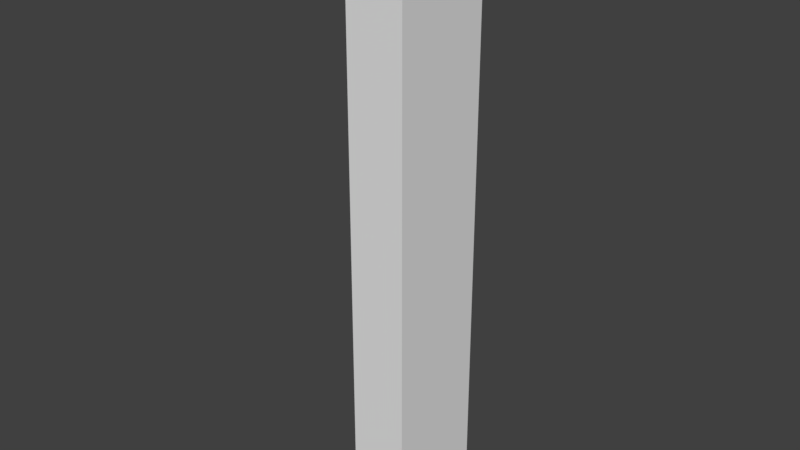 # Source: ARCard9.blend  (saved by Blender 2.78.0; exported with 4.5.12 LTS)
import bpy
from mathutils import Matrix  # noqa: F401  (used for matrix-valued properties, if any)

bpy.ops.wm.read_factory_settings(use_empty=True)
scene = bpy.context.scene
scene.name = 'Scene'

# ---- collections
col_collection_1 = bpy.data.collections.new('Collection 1'); scene.collection.children.link(col_collection_1)

# ---- world
world_world = bpy.data.worlds.new('World'); scene.world = world_world
world_world.color = (0.05088, 0.05088, 0.05088)
world_world.use_sun_shadow = False
world_world.sun_shadow_jitter_overblur = 0.0
world_world.cycles.sampling_method = 'MANUAL'

# ---- meshes
me_plane_014 = bpy.data.meshes.new('Plane.014')
me_plane_014.from_pydata([(0.2058, -0.111, -0.05), (0.9355, -0.111, -0.05), (0.9355, 0.0567, -0.05), (0.2058, 0.0567, -0.05), (-0.1648, -0.1648, 3.013e-08), (0.1648, -0.1648, 3.013e-08), (-0.1648, 0.1648, -3.013e-08), (0.1648, 0.1648, -3.013e-08)], [], [(0, 1, 2, 3), (4, 5, 7, 6)])
_uv = me_plane_014.uv_layers.new(name='UVMap')
_uv.uv.foreach_set('vector', [0.2613, 0.5128, 0.4885, 0.5128, 0.4885, 0.565, 0.2613, 0.565, 0.1262, 0.5011, 0.249, 0.5011, 0.249, 0.6239, 0.1262, 0.6239])
me_plane_014.use_remesh_preserve_volume = False
me_plane_014.use_remesh_preserve_attributes = False
me_plane_014.use_mirror_vertex_groups = False
me_plane_014.update()
me_plane_013 = bpy.data.meshes.new('Plane.013')
me_plane_013.from_pydata([(0.2058, -0.111, -0.05), (0.9355, -0.111, -0.05), (0.9355, 0.0567, -0.05), (0.2058, 0.0567, -0.05), (-0.1648, -0.1648, 3.013e-08), (0.1648, -0.1648, 3.013e-08), (-0.1648, 0.1648, -3.013e-08), (0.1648, 0.1648, -3.013e-08)], [], [(0, 1, 2, 3), (4, 5, 7, 6)])
_uv = me_plane_013.uv_layers.new(name='UVMap')
_uv.uv.foreach_set('vector', [0.2613, 0.7028, 0.4885, 0.7028, 0.4885, 0.755, 0.2613, 0.755, 0.1262, 0.6261, 0.249, 0.6261, 0.249, 0.7489, 0.1262, 0.7489])
me_plane_013.use_remesh_preserve_volume = False
me_plane_013.use_remesh_preserve_attributes = False
me_plane_013.use_mirror_vertex_groups = False
me_plane_013.update()
me_plane_012 = bpy.data.meshes.new('Plane.012')
me_plane_012.from_pydata([(0.2058, -0.111, -0.05), (0.9355, -0.111, -0.05), (0.9355, 0.0567, -0.05), (0.2058, 0.0567, -0.05), (-0.1648, -0.1648, 3.013e-08), (0.1648, -0.1648, 3.013e-08), (-0.1648, 0.1648, -3.013e-08), (0.1648, 0.1648, -3.013e-08)], [], [(0, 1, 2, 3), (4, 5, 7, 6)])
_uv = me_plane_012.uv_layers.new(name='UVMap')
_uv.uv.foreach_set('vector', [0.2613, 0.5778, 0.4885, 0.5778, 0.4885, 0.63, 0.2613, 0.63, 0.001189, 0.5011, 0.124, 0.5011, 0.124, 0.6239, 0.001189, 0.6239])
me_plane_012.use_remesh_preserve_volume = False
me_plane_012.use_remesh_preserve_attributes = False
me_plane_012.use_mirror_vertex_groups = False
me_plane_012.update()
me_plane_010 = bpy.data.meshes.new('Plane.010')
me_plane_010.from_pydata([(0.2058, -0.111, -0.05), (0.9355, -0.111, -0.05), (0.9355, 0.0567, -0.05), (0.2058, 0.0567, -0.05), (-0.1648, -0.1648, 3.013e-08), (0.1648, -0.1648, 3.013e-08), (-0.1648, 0.1648, -3.013e-08), (0.1648, 0.1648, -3.013e-08)], [], [(0, 1, 2, 3), (4, 5, 7, 6)])
_uv = me_plane_010.uv_layers.new(name='UVMap')
_uv.uv.foreach_set('vector', [0.2613, 0.6398, 0.4885, 0.6398, 0.4885, 0.692, 0.2613, 0.692, 0.001187, 0.6261, 0.124, 0.6261, 0.124, 0.7489, 0.001187, 0.7489])
me_plane_010.use_remesh_preserve_volume = False
me_plane_010.use_remesh_preserve_attributes = False
me_plane_010.use_mirror_vertex_groups = False
me_plane_010.update()
me_plane_003 = bpy.data.meshes.new('Plane.003')
me_plane_003.from_pydata([(-0.3, -0.2971, 0.0), (0.3, -0.2971, 0.0), (-0.3, -0.5068, 0.0), (0.3, -0.5068, 0.0), (-0.3, -0.225, 8.047e-08), (-0.3, 0.225, -8.047e-08), (-0.3, 0.21, -6.592e-08), (-0.1084, 0.008283, 3.68e-09), (-0.2885, -0.225, 8.047e-08), (-0.1013, 0.0007807, 6.268e-09), (-0.3, 0.225, -0.1303), (-0.3, -0.225, -0.1303), (-0.3, 0.21, -0.1303), (-0.1013, 0.0007807, -0.1303), (-0.1084, 0.008283, -0.1303), (-0.2885, -0.225, -0.1303), (0.3, -0.225, 8.047e-08), (0.3, 0.225, -8.047e-08), (-3.397e-08, -0.225, 8.047e-08), (3.397e-08, 0.225, -8.047e-08), (-1.373e-08, -0.09091, 2.854e-08), (0.3, 0.21, -6.592e-08), (-1.599e-08, -0.1059, 4.308e-08), (0.1084, 0.008283, 3.68e-09), (0.2885, -0.225, 8.047e-08), (0.1013, 0.0007807, 6.268e-09), (0.3, 0.225, -0.1303), (3.397e-08, 0.225, -0.1303), (-1.599e-08, -0.1059, -0.1303), (-3.397e-08, -0.225, -0.1303), (-1.373e-08, -0.09091, -0.1303), (0.3, -0.225, -0.1303), (0.3, 0.21, -0.1303), (0.1013, 0.0007806, -0.1303), (0.1084, 0.008283, -0.1303), (0.2885, -0.225, -0.1303)], [], [(2, 3, 1, 0), (18, 22, 9, 8), (19, 5, 20), (4, 7, 6), (29, 15, 13, 28), (27, 30, 10), (11, 12, 14), (9, 13, 15, 8), (7, 14, 12, 6), (5, 10, 30, 20), (19, 27, 10, 5), (4, 11, 14, 7), (6, 12, 11, 4), (8, 15, 29, 18), (22, 28, 13, 9), (18, 24, 25, 22), (19, 20, 17), (16, 21, 23), (29, 28, 33, 35), (27, 26, 30), (31, 34, 32), (25, 24, 35, 33), (23, 21, 32, 34), (17, 20, 30, 26), (19, 17, 26, 27), (16, 23, 34, 31), (21, 16, 31, 32), (18, 22, 28, 29), (24, 18, 29, 35), (22, 25, 33, 28), (20, 19, 27, 30)])
_uv = me_plane_003.uv_layers.new(name='UVMap')
_uv.uv.foreach_set('vector', [0.5019, 0.5267, 0.748, 0.5267, 0.748, 0.6128, 0.5019, 0.6128, 0.5151, 0.6423, 0.5151, 0.667, 0.5185, 0.6891, 0.5248, 0.6423, 0.5151, 0.7357, 0.5252, 0.7357, 0.5151, 0.6701, 0.5252, 0.6423, 0.5187, 0.6907, 0.5252, 0.7325, 0.5151, 0.6285, 0.5275, 0.6285, 0.5195, 0.688, 0.5151, 0.6599, 0.5151, 0.7471, 0.5151, 0.6638, 0.528, 0.7471, 0.528, 0.6285, 0.528, 0.7431, 0.5198, 0.69, 0.5493, 0.6891, 0.5502, 0.688, 0.5582, 0.6285, 0.5556, 0.6423, 0.5495, 0.6907, 0.5505, 0.69, 0.5587, 0.7431, 0.556, 0.7325, 0.556, 0.7357, 0.5587, 0.7471, 0.5459, 0.6638, 0.5458, 0.6701, 0.5151, 0.7357, 0.5151, 0.7471, 0.528, 0.7471, 0.5252, 0.7357, 0.556, 0.6423, 0.5587, 0.6285, 0.5505, 0.69, 0.5495, 0.6907, 0.5252, 0.7325, 0.528, 0.7431, 0.528, 0.6285, 0.5252, 0.6423, 0.5248, 0.6423, 0.5275, 0.6285, 0.5151, 0.6285, 0.5151, 0.6423, 0.5458, 0.667, 0.5459, 0.6599, 0.5502, 0.688, 0.5493, 0.6891, 0.5151, 0.6423, 0.5053, 0.6423, 0.5116, 0.6891, 0.5151, 0.667, 0.5151, 0.7357, 0.5151, 0.6701, 0.5049, 0.7357, 0.5049, 0.6423, 0.5049, 0.7325, 0.5114, 0.6907, 0.5151, 0.6285, 0.5151, 0.6599, 0.5108, 0.688, 0.5027, 0.6285, 0.5151, 0.7471, 0.5022, 0.7471, 0.5151, 0.6638, 0.5022, 0.6285, 0.5104, 0.69, 0.5022, 0.7431, 0.5424, 0.6891, 0.5361, 0.6423, 0.5335, 0.6285, 0.5415, 0.688, 0.5422, 0.6907, 0.5357, 0.7325, 0.533, 0.7431, 0.5412, 0.69, 0.5357, 0.7357, 0.5458, 0.6701, 0.5459, 0.6638, 0.533, 0.7471, 0.5151, 0.7357, 0.5049, 0.7357, 0.5022, 0.7471, 0.5151, 0.7471, 0.5357, 0.6423, 0.5422, 0.6907, 0.5412, 0.69, 0.533, 0.6285, 0.5049, 0.7325, 0.5049, 0.6423, 0.5022, 0.6285, 0.5022, 0.7431, 0.5151, 0.6423, 0.5151, 0.667, 0.5151, 0.6599, 0.5151, 0.6285, 0.5053, 0.6423, 0.5151, 0.6423, 0.5151, 0.6285, 0.5027, 0.6285, 0.5458, 0.667, 0.5424, 0.6891, 0.5415, 0.688, 0.5459, 0.6599, 0.5151, 0.6701, 0.5151, 0.7357, 0.5151, 0.7471, 0.5151, 0.6638])
me_plane_003.use_remesh_preserve_volume = False
me_plane_003.use_remesh_preserve_attributes = False
me_plane_003.use_mirror_vertex_groups = False
me_plane_003.update()
me_plane_008 = bpy.data.meshes.new('Plane.008')
me_plane_008.from_pydata([(0.54, -0.96, 0.3), (0.54, 0.96, 0.3), (-0.54, -0.96, 0.3), (-0.54, 0.96, 0.3), (-0.54, -0.96, -10.28), (0.54, -0.96, -10.28), (0.54, 0.96, -10.28), (-0.54, 0.96, -10.28)], [], [(5, 6, 7, 4), (1, 3, 7, 6), (2, 0, 5, 4), (3, 2, 4, 7), (0, 1, 6, 5)])
_uv = me_plane_008.uv_layers.new(name='UVMap')
_uv.uv.foreach_set('vector', [0.9862, 0.4241, 0.9862, 0.5965, 0.9862, 0.5965, 0.9862, 0.4241, 0.02704, 0.4584, 0.02704, 0.5673, 0.9769, 0.5673, 0.9769, 0.4584, 0.02704, 0.5673, 0.02704, 0.4584, 0.9769, 0.4584, 0.9769, 0.5673, 0.02704, 0.5943, 0.02704, 0.4314, 0.9769, 0.4314, 0.9769, 0.5943, 0.02704, 0.4314, 0.02704, 0.5943, 0.9769, 0.5943, 0.9769, 0.4314])
me_plane_008.use_remesh_preserve_volume = False
me_plane_008.use_remesh_preserve_attributes = False
me_plane_008.use_mirror_vertex_groups = False
me_plane_008.update()
me_plane_002 = bpy.data.meshes.new('Plane.002')
me_plane_002.from_pydata([], [], [])
_uv = me_plane_002.uv_layers.new(name='UVMap')
_uv.uv.foreach_set('vector', [])
me_plane_002.use_remesh_preserve_volume = False
me_plane_002.use_remesh_preserve_attributes = False
me_plane_002.use_mirror_vertex_groups = False
me_plane_002.update()
me_plane_001 = bpy.data.meshes.new('Plane.001')
me_plane_001.from_pydata([(-1.028, 0.611, 0.3204), (-1.032, 0.6079, 0.3204), (-1.032, 0.611, 0.3204), (-1.02, 0.6, 0.3287), (-1.04, 0.6189, 0.3287), (-0.91, 0.6, 0.3287), (-0.91, 0.6189, 0.3287), (-1.02, 0.4889, 0.3287), (-1.04, 0.4889, 0.3287), (1.028, 0.611, 0.3204), (1.032, 0.6079, 0.3204), (1.032, 0.611, 0.3204), (1.02, 0.6, 0.3287), (1.04, 0.6189, 0.3287), (0.91, 0.6, 0.3287), (0.91, 0.6189, 0.3287), (1.02, 0.4889, 0.3287), (1.04, 0.4889, 0.3287), (-1.028, -0.611, 0.3204), (-1.032, -0.6079, 0.3204), (-1.032, -0.611, 0.3204), (-1.02, -0.6, 0.3287), (-1.04, -0.6189, 0.3287), (-0.91, -0.6, 0.3287), (-0.91, -0.6189, 0.3287), (-1.02, -0.4889, 0.3287), (-1.04, -0.4889, 0.3287), (1.028, -0.611, 0.3204), (1.032, -0.6079, 0.3204), (1.032, -0.611, 0.3204), (1.02, -0.6, 0.3287), (1.04, -0.6189, 0.3287), (0.91, -0.6, 0.3287), (0.91, -0.6189, 0.3287), (1.02, -0.4889, 0.3287), (1.04, -0.4889, 0.3287)], [(1, 2), (0, 2), (10, 11), (9, 11), (19, 20), (18, 20), (28, 29), (27, 29)], [(4, 8, 7, 3, 5, 6), (25, 26, 22, 24, 23, 21), (14, 12, 16, 17, 13, 15), (32, 33, 31, 35, 34, 30)])
_uv = me_plane_001.uv_layers.new(name='UVMap')
_uv.uv.foreach_set('vector', [0.2151, 0.7539, 0.2151, 0.7539, 0.2151, 0.7539, 0.2151, 0.7539, 0.2151, 0.7539, 0.2151, 0.7539, 0.2151, 0.7539, 0.2151, 0.7539, 0.2151, 0.7539, 0.2151, 0.7539, 0.2151, 0.7539, 0.2151, 0.7539, 0.2151, 0.7539, 0.2151, 0.7539, 0.2151, 0.7539, 0.2151, 0.7539, 0.2151, 0.7539, 0.2151, 0.7539, 0.2151, 0.7539, 0.2151, 0.7539, 0.2151, 0.7539, 0.2151, 0.7539, 0.2151, 0.7539, 0.2151, 0.7539])
me_plane_001.use_remesh_preserve_volume = False
me_plane_001.use_remesh_preserve_attributes = False
me_plane_001.use_mirror_vertex_groups = False
me_plane_001.update()
me_plane_006 = bpy.data.meshes.new('Plane.006')
me_plane_006.from_pydata([(-0.196, 1.847e-08, -2.173e-08), (0.196, -1.847e-08, 2.173e-08), (-0.196, -0.392, -6.933e-09), (0.196, -0.392, 3.653e-08), (-0.196, -0.7253, -6.933e-09), (0.196, -0.7253, 3.653e-08)], [], [(1, 0, 2, 3), (3, 2, 4, 5)])
_uv = me_plane_006.uv_layers.new(name='UVMap')
_uv.uv.foreach_set('vector', [0.8737, 0.8805, 0.8737, 0.995, 0.7514, 0.995, 0.7514, 0.8805, 0.5357, 0.9674, 0.5357, 0.9674, 0.5357, 0.9674, 0.5357, 0.9674])
me_plane_006.use_remesh_preserve_volume = False
me_plane_006.use_remesh_preserve_attributes = False
me_plane_006.use_mirror_vertex_groups = False
me_plane_006.update()
me_plane_005 = bpy.data.meshes.new('Plane.005')
me_plane_005.from_pydata([(-0.196, 1.847e-08, -2.173e-08), (0.196, -1.847e-08, 2.173e-08), (-0.196, -0.392, -6.933e-09), (0.196, -0.392, 3.653e-08), (-0.196, -0.7253, -6.933e-09), (0.196, -0.7253, 3.653e-08)], [], [(1, 0, 2, 3), (3, 2, 4, 5)])
_uv = me_plane_005.uv_layers.new(name='UVMap')
_uv.uv.foreach_set('vector', [0.999, 0.7555, 0.999, 0.8689, 0.8779, 0.8689, 0.8779, 0.7555, 0.5294, 0.9669, 0.5294, 0.9669, 0.5294, 0.9669, 0.5294, 0.9669])
me_plane_005.use_remesh_preserve_volume = False
me_plane_005.use_remesh_preserve_attributes = False
me_plane_005.use_mirror_vertex_groups = False
me_plane_005.update()
me_plane_004 = bpy.data.meshes.new('Plane.004')
me_plane_004.from_pydata([(-0.196, 1.259e-08, -3.763e-08), (0.196, -1.259e-08, 3.763e-08), (-0.196, -0.392, -8.036e-09), (0.196, -0.392, 6.722e-08), (-0.196, -0.642, -8.036e-09), (0.196, -0.642, 6.722e-08)], [], [(1, 0, 2, 3), (3, 2, 4, 5)])
_uv = me_plane_004.uv_layers.new(name='UVMap')
_uv.uv.foreach_set('vector', [0.9993, 0.8793, 0.9993, 0.9936, 0.8772, 0.9936, 0.8772, 0.8793, 0.5305, 0.9675, 0.5305, 0.9675, 0.5305, 0.9675, 0.5305, 0.9675])
me_plane_004.use_remesh_preserve_volume = False
me_plane_004.use_remesh_preserve_attributes = False
me_plane_004.use_mirror_vertex_groups = False
me_plane_004.update()
me_plane = bpy.data.meshes.new('Plane')
me_plane.from_pydata([(0.54, -0.96, 9.704e-08), (0.54, 0.96, 2.42e-07), (-0.54, -0.96, -2.42e-07), (-0.54, 0.96, -9.704e-08)], [], [(0, 1, 3, 2)])
_uv = me_plane.uv_layers.new(name='UVMap')
_uv.uv.foreach_set('vector', [0.0, 0.0, 1.0, 0.0, 1.0, 1.0, 0.0, 1.0])
me_plane.use_remesh_preserve_volume = False
me_plane.use_remesh_preserve_attributes = False
me_plane.use_mirror_vertex_groups = False
me_plane.update()
me_plane_019 = bpy.data.meshes.new('Plane.019')
me_plane_019.from_pydata([(0.96, 0.54, 9.704e-08), (-0.96, 0.54, 2.42e-07), (0.96, -0.54, -2.42e-07), (-0.96, -0.54, -9.704e-08)], [], [(0, 1, 3, 2)])
_uv = me_plane_019.uv_layers.new(name='UVMap')
_uv.uv.foreach_set('vector', [1.0, 1.0, 0.0, 1.0, -5.96e-08, 1.192e-07, 1.0, -5.96e-08])
me_plane_019.use_remesh_preserve_volume = False
me_plane_019.use_remesh_preserve_attributes = False
me_plane_019.use_mirror_vertex_groups = False
me_plane_019.update()

# ---- objects
ob_social_vcard = bpy.data.objects.new('SOCIAL_VCard', me_plane_014)
ob_social_facebook = bpy.data.objects.new('SOCIAL_Facebook', me_plane_013)
ob_social_instagram = bpy.data.objects.new('SOCIAL_Instagram', me_plane_012)
ob_social_linkedin = bpy.data.objects.new('SOCIAL_LinkedIn', me_plane_010)
ob_mail_geom_logo = bpy.data.objects.new('MAIL_Geom_Logo', me_plane_003)
ob_mail_geom_backing = bpy.data.objects.new('MAIL_Geom_Backing', me_plane_008)
ob_detectionplane = bpy.data.objects.new('DetectionPlane', me_plane_002)
ob_reel_corners = bpy.data.objects.new('REEL_Corners', me_plane_001)
ob_ubutton2 = bpy.data.objects.new('UButton2', me_plane_006)
ob_ubutton1 = bpy.data.objects.new('UButton1', me_plane_005)
ob_ubutton0 = bpy.data.objects.new('UButton0', me_plane_004)
ob_screenmask = bpy.data.objects.new('ScreenMask', me_plane)
ob_reel_video = bpy.data.objects.new('REEL_Video', me_plane_019)

# ---- transforms, parenting, visibility, modifiers, constraints
ob_social_vcard.location = (-0.3752, -0.7395, 0.1944)
ob_social_vcard.hide_viewport = True
ob_social_vcard.lineart.crease_threshold = 0.0
ob_social_facebook.location = (-0.3752, -0.2395, 0.1944)
ob_social_facebook.hide_viewport = True
ob_social_facebook.lineart.crease_threshold = 0.0
ob_social_instagram.location = (-0.3752, 0.2605, 0.1944)
ob_social_instagram.hide_viewport = True
ob_social_instagram.lineart.crease_threshold = 0.0
ob_social_linkedin.location = (-0.3752, 0.7605, 0.1844)
ob_social_linkedin.hide_viewport = True
ob_social_linkedin.lineart.crease_threshold = 0.0
ob_mail_geom_logo.location = (0.0, 0.0, 0.0)
ob_mail_geom_logo.lineart.crease_threshold = 0.0
ob_mail_geom_backing.location = (0.0, 0.0, 0.0)
ob_mail_geom_backing.lineart.crease_threshold = 0.0
ob_detectionplane.location = (0.0, 0.0, 0.0)
ob_detectionplane.lineart.crease_threshold = 0.0
ob_reel_corners.location = (0.0, 0.0, 0.0)
ob_reel_corners.hide_viewport = True
ob_reel_corners.lineart.crease_threshold = 0.0
ob_ubutton2.location = (0.4126, -1.04, 0.3287)
ob_ubutton2.scale = (1.0, 0.5, 1.0)
ob_ubutton2.lineart.crease_threshold = 0.0
ob_ubutton1.location = (0.0, -1.04, 0.3287)
ob_ubutton1.scale = (1.0, 0.5, 1.0)
ob_ubutton1.lineart.crease_threshold = 0.0
ob_ubutton0.location = (-0.4126, -1.04, 0.3287)
ob_ubutton0.lineart.crease_threshold = 0.0
ob_screenmask.location = (-8.941e-08, -2.98e-08, 0.3)
ob_screenmask.hide_viewport = True
ob_screenmask.lineart.crease_threshold = 0.0
ob_reel_video.location = (-8.941e-08, -2.98e-08, 0.3)
ob_reel_video.hide_viewport = True
ob_reel_video.lineart.crease_threshold = 0.0

# ---- collection membership
col_collection_1.objects.link(ob_social_vcard)
col_collection_1.objects.link(ob_social_facebook)
col_collection_1.objects.link(ob_social_instagram)
col_collection_1.objects.link(ob_social_linkedin)
col_collection_1.objects.link(ob_mail_geom_logo)
col_collection_1.objects.link(ob_mail_geom_backing)
col_collection_1.objects.link(ob_detectionplane)
col_collection_1.objects.link(ob_reel_corners)
col_collection_1.objects.link(ob_ubutton2)
col_collection_1.objects.link(ob_ubutton1)
col_collection_1.objects.link(ob_ubutton0)
col_collection_1.objects.link(ob_screenmask)
col_collection_1.objects.link(ob_reel_video)

# ---- scene / render settings (as saved in the file)
scene.frame_start = 1; scene.frame_end = 250; scene.frame_set(0)
scene.render.engine = 'BLENDER_EEVEE_NEXT'
scene.render.resolution_percentage = 50
scene.render.dither_intensity = 0.0
scene.cycles.use_denoising = False
scene.cycles.samples = 128
scene.cycles.sampling_pattern = 'TABULATED_SOBOL'
scene.cycles.light_sampling_threshold = 0.0
scene.cycles.use_adaptive_sampling = False
scene.cycles.use_light_tree = False
scene.cycles.blur_glossy = 0.0
scene.cycles.sample_clamp_indirect = 0.0
scene.view_settings.view_transform = 'Standard'
bpy.context.view_layer.update()

# ---- added for rendering (the .blend has no active camera and no usable light): camera, sun
cam_auto = bpy.data.cameras.new('AutoCamera')
cam_auto.lens = 50.0
cam_auto.sensor_width = 36.0
cam_auto.clip_end = 1000.0
ob_auto_camera = bpy.data.objects.new('AutoCamera', cam_auto)
scene.collection.objects.link(ob_auto_camera)
ob_auto_camera.location = (10.2966, -12.7169, 3.26173)
ob_auto_camera.rotation_euler = (1.09748, -7.21219e-08, 0.694738)
scene.camera = ob_auto_camera
light_auto_sun = bpy.data.lights.new('AutoSun', 'SUN')
light_auto_sun.energy = 3.0
light_auto_sun.angle = 0.0523599
ob_auto_sun = bpy.data.objects.new('AutoSun', light_auto_sun)
scene.collection.objects.link(ob_auto_sun)
ob_auto_sun.rotation_euler = (0.872665, 0.174533, 0.523599)
bpy.context.view_layer.update()
